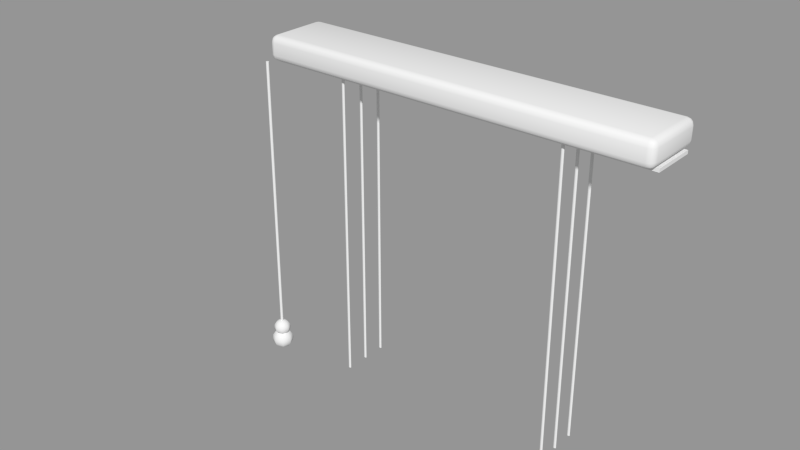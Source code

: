 # Source: Blinds.blend  (saved by Blender 2.76.0; exported with 4.5.12 LTS)
import bpy
from mathutils import Matrix  # noqa: F401  (used for matrix-valued properties, if any)

bpy.ops.wm.read_factory_settings(use_empty=True)
scene = bpy.context.scene
scene.name = 'Scene'

# ---- collections
col_collection_1 = bpy.data.collections.new('Collection 1'); scene.collection.children.link(col_collection_1)

# ---- meshes
me_base_point = bpy.data.meshes.new('Base Point')
me_base_point.from_pydata([(0.0, 0.0, 0.0)], [], [])
me_base_point.use_remesh_preserve_volume = False
me_base_point.use_remesh_preserve_attributes = False
me_base_point.use_mirror_vertex_groups = False
me_base_point.update()
me_new_mesh_003 = bpy.data.meshes.new('New Mesh.003')
me_new_mesh_003.from_pydata([(0.8067, -4.944e-10, 0.02032), (0.8067, 0.06303, 0.02032), (0.0, -4.944e-10, 0.02032), (0.0, 0.06303, 0.02032), (0.8067, -4.944e-10, 1.424e-06), (0.8067, 0.06303, 1.424e-06), (0.0, -4.944e-10, 1.424e-06), (0.0, 0.06303, 1.424e-06)], [], [(1, 3, 2, 0), (6, 4, 0, 2), (7, 3, 1, 5), (5, 4, 6, 7), (3, 7, 6, 2), (4, 5, 1, 0)])
me_new_mesh_003.polygons.foreach_set('use_smooth', [True] * 6)
me_new_mesh_003.use_remesh_preserve_volume = False
me_new_mesh_003.use_remesh_preserve_attributes = False
me_new_mesh_003.use_mirror_vertex_groups = False
me_new_mesh_003.update()
me_new_mesh_002 = bpy.data.meshes.new('New Mesh.002')
me_new_mesh_002.from_pydata([(0.3048, 0.0, 0.01905), (0.3048, 0.0508, 0.01905), (0.0, 0.0, 0.01905), (0.0, 0.0508, 0.01905), (0.3048, 0.0, -5.728e-08), (0.3048, 0.0508, -5.728e-08), (0.0, 0.0, -5.728e-08), (0.0, 0.0508, -5.728e-08)], [], [(1, 3, 2, 0), (6, 4, 0, 2), (7, 3, 1, 5), (5, 4, 6, 7), (3, 7, 6, 2), (4, 5, 1, 0)])
me_new_mesh_002.polygons.foreach_set('use_smooth', [True] * 6)
me_new_mesh_002.use_remesh_preserve_volume = False
me_new_mesh_002.use_remesh_preserve_attributes = False
me_new_mesh_002.use_mirror_vertex_groups = False
me_new_mesh_002.update()
me_cage = bpy.data.meshes.new('CAGE')
me_cage.from_pydata([(0.0, 0.0, 0.0), (0.0, 0.4572, 0.0), (0.6096, 0.4572, 0.0), (0.6096, 0.0, 0.0), (0.0, 0.0, 0.01905), (0.0, 0.4572, 0.01905), (0.6096, 0.4572, 0.01905), (0.6096, 0.0, 0.01905)], [], [(0, 1, 2, 3), (4, 7, 6, 5), (0, 4, 5, 1), (1, 5, 6, 2), (2, 6, 7, 3), (4, 0, 3, 7)])
me_cage.use_remesh_preserve_volume = False
me_cage.use_remesh_preserve_attributes = False
me_cage.use_mirror_vertex_groups = False
me_cage.update()
me_new_mesh = bpy.data.meshes.new('New Mesh')
me_new_mesh.from_pydata([(0.2289, 0.0348, 0.0), (0.254, 0.0348, 0.0), (0.254, 0.0, 0.0), (0.2289, 0.0, 0.0), (0.2414, 0.02523, 0.0), (0.2396, 0.02476, 0.0), (0.2383, 0.02349, 0.0), (0.2378, 0.02175, 0.0), (0.2383, 0.01131, 0.0), (0.2396, 0.01004, 0.0), (0.2414, 0.00957, 0.0), (0.2433, 0.01004, 0.0), (0.2446, 0.01131, 0.0), (0.2451, 0.01305, 0.0), (0.2446, 0.02349, 0.0), (0.2433, 0.02476, 0.0), (0.2378, 0.01305, 0.0), (0.2451, 0.02175, 0.0), (0.2289, 0.0174, 0.0), (0.254, 0.0174, 0.0), (0.2289, 0.0261, 0.0), (0.2289, 0.0087, 0.0), (0.254, 0.0261, 0.0), (0.254, 0.0087, 0.0), (0.2414, 0.0, 0.0), (0.2414, 0.0348, 0.0), (0.3048, 0.0, 0.0), (0.3048, 0.0348, 0.0), (0.3048, 0.0174, 0.0), (0.3048, 0.0261, 0.0), (0.3048, 0.0087, 0.0), (0.07595, 0.0348, 0.0), (0.0508, 0.0348, 0.0), (0.0508, 0.0, 0.0), (0.07595, 0.0, 0.0), (0.06337, 0.02523, 0.0), (0.0652, 0.02476, 0.0), (0.06654, 0.02349, 0.0), (0.06702, 0.02175, 0.0), (0.06654, 0.01131, 0.0), (0.0652, 0.01004, 0.0), (0.06337, 0.00957, 0.0), (0.06155, 0.01004, 0.0), (0.06021, 0.01131, 0.0), (0.05972, 0.01305, 0.0), (0.06021, 0.02349, 0.0), (0.06155, 0.02476, 0.0), (0.06702, 0.01305, 0.0), (0.05972, 0.02175, 0.0), (0.07595, 0.0174, 0.0), (0.0508, 0.0174, 0.0), (0.07595, 0.0261, 0.0), (0.07595, 0.0087, 0.0), (0.0508, 0.0261, 0.0), (0.0508, 0.0087, 0.0), (0.06337, 0.0, 0.0), (0.06337, 0.0348, 0.0), (0.0, 0.0, 0.0), (0.0, 0.0348, 0.0), (0.0, 0.0174, 0.0), (0.0, 0.0261, 0.0), (0.0, 0.0087, 0.0), (0.2289, 0.0348, -0.00254), (0.254, 0.0348, -0.00254), (0.254, 0.0, -0.00254), (0.2289, 0.0, -0.00254), (0.2414, 0.02523, -0.00254), (0.2396, 0.02476, -0.00254), (0.2383, 0.02349, -0.00254), (0.2378, 0.02175, -0.00254), (0.2383, 0.01131, -0.00254), (0.2396, 0.01004, -0.00254), (0.2414, 0.00957, -0.00254), (0.2433, 0.01004, -0.00254), (0.2446, 0.01131, -0.00254), (0.2451, 0.01305, -0.00254), (0.2446, 0.02349, -0.00254), (0.2433, 0.02476, -0.00254), (0.2378, 0.01305, -0.00254), (0.2451, 0.02175, -0.00254), (0.2289, 0.0174, -0.00254), (0.254, 0.0174, -0.00254), (0.2289, 0.0261, -0.00254), (0.2289, 0.0087, -0.00254), (0.254, 0.0261, -0.00254), (0.254, 0.0087, -0.00254), (0.2414, 0.0, -0.00254), (0.2414, 0.0348, -0.00254), (0.3048, 0.0, -0.00254), (0.3048, 0.0348, -0.00254), (0.3048, 0.0174, -0.00254), (0.3048, 0.0261, -0.00254), (0.3048, 0.0087, -0.00254), (0.07595, 0.0348, -0.00254), (0.0508, 0.0348, -0.00254), (0.0508, 0.0, -0.00254), (0.07595, 0.0, -0.00254), (0.06337, 0.02523, -0.00254), (0.0652, 0.02476, -0.00254), (0.06654, 0.02349, -0.00254), (0.06702, 0.02175, -0.00254), (0.06654, 0.01131, -0.00254), (0.0652, 0.01004, -0.00254), (0.06337, 0.00957, -0.00254), (0.06155, 0.01004, -0.00254), (0.06021, 0.01131, -0.00254), (0.05972, 0.01305, -0.00254), (0.06021, 0.02349, -0.00254), (0.06155, 0.02476, -0.00254), (0.06702, 0.01305, -0.00254), (0.05972, 0.02175, -0.00254), (0.07595, 0.0174, -0.00254), (0.0508, 0.0174, -0.00254), (0.07595, 0.0261, -0.00254), (0.07595, 0.0087, -0.00254), (0.0508, 0.0261, -0.00254), (0.0508, 0.0087, -0.00254), (0.06337, 0.0, -0.00254), (0.06337, 0.0348, -0.00254), (0.0, 0.0, -0.00254), (0.0, 0.0348, -0.00254), (0.0, 0.0174, -0.00254), (0.0, 0.0261, -0.00254), (0.0, 0.0087, -0.00254)], [], [(18, 21, 52, 49), (0, 20, 51, 31), (20, 18, 49, 51), (17, 19, 13), (7, 16, 18), (14, 22, 19, 17), (22, 14, 15, 1), (15, 4, 25, 1), (4, 5, 0, 25), (0, 5, 6, 20), (6, 7, 18, 20), (18, 16, 8, 21), (8, 9, 3, 21), (9, 10, 24, 3), (10, 11, 2, 24), (12, 23, 2, 11), (23, 12, 13, 19), (23, 19, 28, 30), (22, 1, 27, 29), (19, 22, 29, 28), (2, 23, 30, 26), (48, 44, 50), (38, 49, 47), (45, 48, 50, 53), (53, 32, 46, 45), (46, 32, 56, 35), (35, 56, 31, 36), (31, 51, 37, 36), (37, 51, 49, 38), (49, 52, 39, 47), (39, 52, 34, 40), (40, 34, 55, 41), (41, 55, 33, 42), (43, 42, 33, 54), (54, 50, 44, 43), (54, 61, 59, 50), (53, 60, 58, 32), (50, 59, 60, 53), (33, 57, 61, 54), (21, 3, 34, 52), (80, 111, 114, 83), (62, 93, 113, 82), (82, 113, 111, 80), (79, 75, 81), (69, 80, 78), (76, 79, 81, 84), (84, 63, 77, 76), (77, 63, 87, 66), (66, 87, 62, 67), (62, 82, 68, 67), (68, 82, 80, 69), (80, 83, 70, 78), (70, 83, 65, 71), (71, 65, 86, 72), (72, 86, 64, 73), (74, 73, 64, 85), (85, 81, 75, 74), (85, 92, 90, 81), (84, 91, 89, 63), (81, 90, 91, 84), (64, 88, 92, 85), (110, 112, 106), (100, 109, 111), (107, 115, 112, 110), (115, 107, 108, 94), (108, 97, 118, 94), (97, 98, 93, 118), (93, 98, 99, 113), (99, 100, 111, 113), (111, 109, 101, 114), (101, 102, 96, 114), (102, 103, 117, 96), (103, 104, 95, 117), (105, 116, 95, 104), (116, 105, 106, 112), (116, 112, 121, 123), (115, 94, 120, 122), (112, 115, 122, 121), (95, 116, 123, 119), (83, 114, 96, 65), (60, 122, 121, 59), (45, 107, 108, 46), (4, 66, 77, 15), (35, 97, 98, 36), (6, 68, 67, 5), (57, 119, 95, 33), (55, 117, 96, 34), (42, 104, 105, 43), (28, 90, 91, 29), (13, 75, 74, 12), (34, 96, 65, 3), (3, 65, 86, 24), (2, 64, 88, 26), (39, 101, 102, 40), (10, 72, 71, 9), (61, 123, 119, 57), (46, 108, 97, 35), (16, 78, 69, 7), (36, 98, 99, 37), (7, 69, 68, 6), (59, 121, 123, 61), (33, 95, 117, 55), (43, 105, 106, 44), (14, 76, 79, 17), (26, 88, 92, 30), (0, 62, 93, 31), (27, 89, 63, 1), (30, 92, 90, 28), (40, 102, 103, 41), (11, 73, 72, 10), (24, 86, 64, 2), (38, 100, 109, 47), (17, 79, 75, 13), (37, 99, 100, 38), (8, 70, 78, 16), (58, 120, 122, 60), (31, 93, 118, 56), (48, 110, 107, 45), (15, 77, 76, 14), (32, 94, 120, 58), (5, 67, 66, 4), (56, 118, 94, 32), (12, 74, 73, 11), (25, 87, 62, 0), (29, 91, 89, 27), (41, 103, 104, 42), (44, 106, 110, 48), (47, 109, 101, 39), (9, 71, 70, 8), (1, 63, 87, 25)])
me_new_mesh.polygons.foreach_set('use_smooth', [True] * 130)
me_new_mesh.use_remesh_preserve_volume = False
me_new_mesh.use_remesh_preserve_attributes = False
me_new_mesh.use_mirror_vertex_groups = False
me_new_mesh.update()
me_new_mesh_004 = bpy.data.meshes.new('New Mesh.004')
me_new_mesh_004.from_pydata([(0.0, 0.001202, -0.2345), (0.0, 0.001202, 0.0), (0.0008497, 0.00085, -0.2345), (0.0008497, 0.00085, 0.0), (0.001202, 2.738e-07, -0.2345), (0.001202, 2.738e-07, 0.0), (0.0008497, -0.0008494, -0.2345), (0.0008497, -0.0008494, 0.0), (0.0, -0.001201, -0.2345), (0.0, -0.001201, 0.0), (-0.0008496, -0.0008494, -0.2345), (-0.0008496, -0.0008494, 0.0), (-0.001202, 2.738e-07, -0.2345), (-0.001202, 2.738e-07, 0.0), (-0.0008496, 0.00085, -0.2345), (-0.0008496, 0.00085, 0.0), (-0.003202, 2.751e-07, -0.2257), (-0.005917, 2.751e-07, -0.2275), (-0.007731, 2.751e-07, -0.2301), (-0.008368, 2.751e-07, -0.2332), (-0.007731, 2.751e-07, -0.2363), (-0.003202, 2.751e-07, -0.2407), (-0.002264, 0.002265, -0.2257), (-0.004184, 0.004184, -0.2275), (-0.005467, 0.005467, -0.2301), (-0.005917, 0.005918, -0.2332), (-0.005467, 0.005467, -0.2363), (-0.004184, 0.004184, -0.2389), (-0.002264, 0.002265, -0.2407), (5.597e-08, 0.003203, -0.2257), (5.582e-08, 0.005918, -0.2275), (5.582e-08, 0.007732, -0.2301), (5.582e-08, 0.008369, -0.2332), (5.582e-08, 0.007732, -0.2363), (5.582e-08, 0.005918, -0.2389), (5.582e-08, 0.003203, -0.2407), (5.495e-08, 2.742e-07, -0.2251), (0.002265, 0.002265, -0.2257), (0.004184, 0.004184, -0.2275), (0.005467, 0.005467, -0.2301), (0.005917, 0.005918, -0.2332), (0.005467, 0.005467, -0.2363), (0.004184, 0.004184, -0.2389), (0.002265, 0.002265, -0.2407), (5.584e-08, 2.751e-07, -0.2413), (0.003202, 2.748e-07, -0.2257), (0.005917, 2.751e-07, -0.2275), (0.007731, 2.751e-07, -0.2301), (0.008368, 2.751e-07, -0.2332), (0.007731, 2.751e-07, -0.2363), (0.005917, 2.751e-07, -0.2389), (0.003202, 2.751e-07, -0.2407), (0.002265, -0.002264, -0.2257), (0.004184, -0.004184, -0.2275), (0.005467, -0.005467, -0.2301), (0.005917, -0.005917, -0.2332), (0.005467, -0.005467, -0.2363), (0.004184, -0.004184, -0.2389), (0.002265, -0.002264, -0.2407), (5.566e-08, -0.003202, -0.2257), (5.582e-08, -0.005917, -0.2275), (5.582e-08, -0.007731, -0.2301), (5.582e-08, -0.008368, -0.2332), (5.582e-08, -0.007731, -0.2363), (5.582e-08, -0.005917, -0.2389), (5.582e-08, -0.003202, -0.2407), (-0.002264, -0.002264, -0.2257), (-0.004184, -0.004184, -0.2275), (-0.005467, -0.005467, -0.2301), (-0.005917, -0.005917, -0.2332), (-0.005467, -0.005467, -0.2363), (-0.004184, -0.004184, -0.2389), (-0.002264, -0.002264, -0.2407), (-0.005917, 2.751e-07, -0.2389), (-0.002524, 2.752e-07, -0.217), (-0.004663, 2.752e-07, -0.2184), (-0.006093, 2.752e-07, -0.2205), (-0.006595, 2.752e-07, -0.2229), (-0.006093, 2.752e-07, -0.2254), (-0.002524, 2.752e-07, -0.2288), (-0.001784, 0.001785, -0.217), (-0.003297, 0.003298, -0.2184), (-0.004308, 0.004308, -0.2205), (-0.004663, 0.004663, -0.2229), (-0.004308, 0.004308, -0.2254), (-0.003297, 0.003298, -0.2274), (-0.001784, 0.001785, -0.2288), (5.595e-08, 0.002524, -0.217), (5.583e-08, 0.004663, -0.2184), (5.583e-08, 0.006093, -0.2205), (5.583e-08, 0.006595, -0.2229), (5.583e-08, 0.006093, -0.2254), (5.583e-08, 0.004663, -0.2274), (5.583e-08, 0.002524, -0.2288), (5.515e-08, 2.745e-07, -0.2165), (0.001785, 0.001785, -0.217), (0.003297, 0.003298, -0.2184), (0.004308, 0.004308, -0.2205), (0.004663, 0.004663, -0.2229), (0.004308, 0.004308, -0.2254), (0.003297, 0.003298, -0.2274), (0.001785, 0.001785, -0.2288), (5.585e-08, 2.752e-07, -0.2293), (0.002524, 2.75e-07, -0.217), (0.004663, 2.752e-07, -0.2184), (0.006093, 2.752e-07, -0.2205), (0.006595, 2.752e-07, -0.2229), (0.006093, 2.752e-07, -0.2254), (0.004663, 2.752e-07, -0.2274), (0.002524, 2.752e-07, -0.2288), (0.001785, -0.001784, -0.217), (0.003297, -0.003297, -0.2184), (0.004308, -0.004308, -0.2205), (0.004663, -0.004663, -0.2229), (0.004308, -0.004308, -0.2254), (0.003297, -0.003297, -0.2274), (0.001785, -0.001784, -0.2288), (5.571e-08, -0.002523, -0.217), (5.583e-08, -0.004663, -0.2184), (5.583e-08, -0.006092, -0.2205), (5.583e-08, -0.006594, -0.2229), (5.583e-08, -0.006092, -0.2254), (5.583e-08, -0.004663, -0.2274), (5.583e-08, -0.002523, -0.2288), (-0.001784, -0.001784, -0.217), (-0.003297, -0.003297, -0.2184), (-0.004308, -0.004308, -0.2205), (-0.004663, -0.004663, -0.2229), (-0.004308, -0.004308, -0.2254), (-0.003297, -0.003297, -0.2274), (-0.001784, -0.001784, -0.2288), (-0.004663, 2.752e-07, -0.2274)], [], [(0, 1, 3, 2), (2, 3, 5, 4), (4, 5, 7, 6), (6, 7, 9, 8), (8, 9, 11, 10), (10, 11, 13, 12), (3, 1, 15, 13, 11, 9, 7, 5), (14, 15, 1, 0), (12, 13, 15, 14), (0, 2, 4, 6, 8, 10, 12, 14), (20, 19, 25, 26), (19, 18, 24, 25), (18, 17, 23, 24), (17, 16, 22, 23), (28, 27, 34, 35), (27, 26, 33, 34), (26, 25, 32, 33), (25, 24, 31, 32), (24, 23, 30, 31), (23, 22, 29, 30), (35, 34, 42, 43), (34, 33, 41, 42), (33, 32, 40, 41), (32, 31, 39, 40), (31, 30, 38, 39), (30, 29, 37, 38), (43, 42, 50, 51), (42, 41, 49, 50), (41, 40, 48, 49), (40, 39, 47, 48), (39, 38, 46, 47), (38, 37, 45, 46), (51, 50, 57, 58), (50, 49, 56, 57), (49, 48, 55, 56), (48, 47, 54, 55), (47, 46, 53, 54), (46, 45, 52, 53), (58, 57, 64, 65), (57, 56, 63, 64), (56, 55, 62, 63), (55, 54, 61, 62), (54, 53, 60, 61), (53, 52, 59, 60), (65, 64, 71, 72), (64, 63, 70, 71), (63, 62, 69, 70), (62, 61, 68, 69), (61, 60, 67, 68), (60, 59, 66, 67), (44, 21, 28), (21, 73, 27, 28), (73, 20, 26, 27), (16, 36, 22), (44, 28, 35), (22, 36, 29), (44, 35, 43), (29, 36, 37), (44, 43, 51), (37, 36, 45), (44, 51, 58), (45, 36, 52), (44, 58, 65), (52, 36, 59), (44, 65, 72), (59, 36, 66), (44, 72, 21), (72, 71, 73, 21), (71, 70, 20, 73), (70, 69, 19, 20), (69, 68, 18, 19), (68, 67, 17, 18), (67, 66, 16, 17), (66, 36, 16), (78, 77, 83, 84), (77, 76, 82, 83), (76, 75, 81, 82), (75, 74, 80, 81), (86, 85, 92, 93), (85, 84, 91, 92), (84, 83, 90, 91), (83, 82, 89, 90), (82, 81, 88, 89), (81, 80, 87, 88), (93, 92, 100, 101), (92, 91, 99, 100), (91, 90, 98, 99), (90, 89, 97, 98), (89, 88, 96, 97), (88, 87, 95, 96), (101, 100, 108, 109), (100, 99, 107, 108), (99, 98, 106, 107), (98, 97, 105, 106), (97, 96, 104, 105), (96, 95, 103, 104), (109, 108, 115, 116), (108, 107, 114, 115), (107, 106, 113, 114), (106, 105, 112, 113), (105, 104, 111, 112), (104, 103, 110, 111), (116, 115, 122, 123), (115, 114, 121, 122), (114, 113, 120, 121), (113, 112, 119, 120), (112, 111, 118, 119), (111, 110, 117, 118), (123, 122, 129, 130), (122, 121, 128, 129), (121, 120, 127, 128), (120, 119, 126, 127), (119, 118, 125, 126), (118, 117, 124, 125), (102, 79, 86), (79, 131, 85, 86), (131, 78, 84, 85), (74, 94, 80), (102, 86, 93), (80, 94, 87), (102, 93, 101), (87, 94, 95), (102, 101, 109), (95, 94, 103), (102, 109, 116), (103, 94, 110), (102, 116, 123), (110, 94, 117), (102, 123, 130), (117, 94, 124), (102, 130, 79), (130, 129, 131, 79), (129, 128, 78, 131), (128, 127, 77, 78), (127, 126, 76, 77), (126, 125, 75, 76), (125, 124, 74, 75), (124, 94, 74)])
me_new_mesh_004.polygons.foreach_set('use_smooth', [True] * 138)
_k = set([(0, 2), (0, 14), (1, 3), (1, 15), (2, 4), (3, 5), (4, 6), (5, 7), (6, 8), (7, 9), (8, 10), (9, 11), (10, 12), (11, 13), (12, 14), (13, 15)])
me_new_mesh_004.attributes.new('sharp_edge', 'BOOLEAN', 'EDGE').data.foreach_set('value', [ (min(e.vertices), max(e.vertices)) in _k for e in me_new_mesh_004.edges])
me_new_mesh_004.use_remesh_preserve_volume = False
me_new_mesh_004.use_remesh_preserve_attributes = False
me_new_mesh_004.use_mirror_vertex_groups = False
me_new_mesh_004.update()
me_new_mesh_001 = bpy.data.meshes.new('New Mesh.001')
me_new_mesh_001.from_pydata([(0.06337, 0.01822, -0.24), (0.06337, 0.01822, 0.0), (0.06422, 0.01798, -0.24), (0.06422, 0.01798, 0.0), (0.06457, 0.0174, -0.24), (0.06457, 0.0174, 0.0), (0.06422, 0.01682, -0.24), (0.06422, 0.01682, 0.0), (0.06337, 0.01658, -0.24), (0.06337, 0.01658, 0.0), (0.06252, 0.01682, -0.24), (0.06252, 0.01682, 0.0), (0.06217, 0.0174, -0.24), (0.06217, 0.0174, 0.0), (0.06252, 0.01798, -0.24), (0.06252, 0.01798, 0.0), (0.06337, 0.03645, -0.24), (0.06337, 0.03645, 0.0), (0.06422, 0.03621, -0.24), (0.06422, 0.03621, 0.0), (0.06457, 0.03562, -0.24), (0.06457, 0.03562, 0.0), (0.06422, 0.03504, -0.24), (0.06422, 0.03504, 0.0), (0.06337, 0.0348, -0.24), (0.06337, 0.0348, 0.0), (0.06252, 0.03504, -0.24), (0.06252, 0.03504, 0.0), (0.06217, 0.03562, -0.24), (0.06217, 0.03562, 0.0), (0.06252, 0.03621, -0.24), (0.06252, 0.03621, 0.0), (0.06252, -0.0002411, 0.0), (0.06252, -0.0002411, -0.24), (0.06217, -0.0008232, 0.0), (0.06217, -0.0008232, -0.24), (0.06252, -0.001405, 0.0), (0.06252, -0.001405, -0.24), (0.06337, -0.001646, 0.0), (0.06337, -0.001646, -0.24), (0.06422, -0.001405, 0.0), (0.06422, -0.001405, -0.24), (0.06457, -0.0008232, 0.0), (0.06457, -0.0008232, -0.24), (0.06422, -0.0002411, 0.0), (0.06422, -0.0002411, -0.24), (0.06337, 0.0, 0.0), (0.06337, 0.0, -0.24), (0.2414, 0.01822, -0.24), (0.2414, 0.01822, 0.0), (0.2423, 0.01798, -0.24), (0.2423, 0.01798, 0.0), (0.2426, 0.0174, -0.24), (0.2426, 0.0174, 0.0), (0.2423, 0.01682, -0.24), (0.2423, 0.01682, 0.0), (0.2414, 0.01658, -0.24), (0.2414, 0.01658, 0.0), (0.2406, 0.01682, -0.24), (0.2406, 0.01682, 0.0), (0.2402, 0.0174, -0.24), (0.2402, 0.0174, 0.0), (0.2406, 0.01798, -0.24), (0.2406, 0.01798, 0.0), (0.2414, 0.03645, -0.24), (0.2414, 0.03645, 0.0), (0.2423, 0.03621, -0.24), (0.2423, 0.03621, 0.0), (0.2426, 0.03562, -0.24), (0.2426, 0.03562, 0.0), (0.2423, 0.03504, -0.24), (0.2423, 0.03504, 0.0), (0.2414, 0.0348, -0.24), (0.2414, 0.0348, 0.0), (0.2406, 0.03504, -0.24), (0.2406, 0.03504, 0.0), (0.2402, 0.03562, -0.24), (0.2402, 0.03562, 0.0), (0.2406, 0.03621, -0.24), (0.2406, 0.03621, 0.0), (0.2406, -0.0002411, 0.0), (0.2406, -0.0002411, -0.24), (0.2402, -0.0008232, 0.0), (0.2402, -0.0008232, -0.24), (0.2406, -0.001405, 0.0), (0.2406, -0.001405, -0.24), (0.2414, -0.001646, 0.0), (0.2414, -0.001646, -0.24), (0.2423, -0.001405, 0.0), (0.2423, -0.001405, -0.24), (0.2426, -0.0008232, 0.0), (0.2426, -0.0008232, -0.24), (0.2423, -0.0002411, 0.0), (0.2423, -0.0002411, -0.24), (0.2414, 0.0, 0.0), (0.2414, 0.0, -0.24)], [], [(0, 1, 3, 2), (2, 3, 5, 4), (4, 5, 7, 6), (6, 7, 9, 8), (8, 9, 11, 10), (10, 11, 13, 12), (3, 1, 15, 13, 11, 9, 7, 5), (14, 15, 1, 0), (12, 13, 15, 14), (0, 2, 4, 6, 8, 10, 12, 14), (16, 17, 19, 18), (18, 19, 21, 20), (20, 21, 23, 22), (22, 23, 25, 24), (24, 25, 27, 26), (26, 27, 29, 28), (19, 17, 31, 29, 27, 25, 23, 21), (30, 31, 17, 16), (28, 29, 31, 30), (16, 18, 20, 22, 24, 26, 28, 30), (35, 34, 32, 33), (37, 36, 34, 35), (39, 38, 36, 37), (41, 40, 38, 39), (43, 42, 40, 41), (45, 44, 42, 43), (44, 46, 32, 34, 36, 38, 40, 42), (33, 32, 46, 47), (47, 46, 44, 45), (47, 45, 43, 41, 39, 37, 35, 33), (48, 49, 51, 50), (50, 51, 53, 52), (52, 53, 55, 54), (54, 55, 57, 56), (56, 57, 59, 58), (58, 59, 61, 60), (51, 49, 63, 61, 59, 57, 55, 53), (62, 63, 49, 48), (60, 61, 63, 62), (48, 50, 52, 54, 56, 58, 60, 62), (64, 65, 67, 66), (66, 67, 69, 68), (68, 69, 71, 70), (70, 71, 73, 72), (72, 73, 75, 74), (74, 75, 77, 76), (67, 65, 79, 77, 75, 73, 71, 69), (78, 79, 65, 64), (76, 77, 79, 78), (64, 66, 68, 70, 72, 74, 76, 78), (83, 82, 80, 81), (85, 84, 82, 83), (87, 86, 84, 85), (89, 88, 86, 87), (91, 90, 88, 89), (93, 92, 90, 91), (92, 94, 80, 82, 84, 86, 88, 90), (81, 80, 94, 95), (95, 94, 92, 93), (95, 93, 91, 89, 87, 85, 83, 81)])
me_new_mesh_001.polygons.foreach_set('use_smooth', [True] * 60)
_k = set([(0, 2), (0, 14), (1, 3), (1, 15), (2, 4), (3, 5), (4, 6), (5, 7), (6, 8), (7, 9), (8, 10), (9, 11), (10, 12), (11, 13), (12, 14), (13, 15), (16, 18), (16, 30), (17, 19), (17, 31), (18, 20), (19, 21), (20, 22), (21, 23), (22, 24), (23, 25), (24, 26), (25, 27), (26, 28), (27, 29), (28, 30), (29, 31), (32, 34), (32, 46), (33, 35), (33, 47), (34, 36), (35, 37), (36, 38), (37, 39), (38, 40), (39, 41), (40, 42), (41, 43), (42, 44), (43, 45), (44, 46), (45, 47), (48, 50), (48, 62), (49, 51), (49, 63), (50, 52), (51, 53), (52, 54), (53, 55), (54, 56), (55, 57), (56, 58), (57, 59), (58, 60), (59, 61), (60, 62), (61, 63), (64, 66), (64, 78), (65, 67), (65, 79), (66, 68), (67, 69), (68, 70), (69, 71), (70, 72), (71, 73), (72, 74), (73, 75), (74, 76), (75, 77), (76, 78), (77, 79), (80, 82), (80, 94), (81, 83), (81, 95), (82, 84), (83, 85), (84, 86), (85, 87), (86, 88), (87, 89), (88, 90), (89, 91), (90, 92), (91, 93), (92, 94), (93, 95)])
me_new_mesh_001.attributes.new('sharp_edge', 'BOOLEAN', 'EDGE').data.foreach_set('value', [ (min(e.vertices), max(e.vertices)) in _k for e in me_new_mesh_001.edges])
me_new_mesh_001.use_remesh_preserve_volume = False
me_new_mesh_001.use_remesh_preserve_attributes = False
me_new_mesh_001.use_mirror_vertex_groups = False
me_new_mesh_001.update()

# ---- objects
ob_bpassembly_blinds = bpy.data.objects.new('BPASSEMBLY.Blinds', me_base_point)
ob_vpdimz_blinds = bpy.data.objects.new('VPDIMZ.Blinds', None)
ob_empty_blinds_lift_cord_pull_ref = bpy.data.objects.new('EMPTY.Blinds.Lift Cord Pull Ref', None)
ob_vpdimy_blinds = bpy.data.objects.new('VPDIMY.Blinds', None)
ob_vpdimx_blinds = bpy.data.objects.new('VPDIMX.Blinds', None)
ob_empty_blinds_pull_cord_ref = bpy.data.objects.new('EMPTY.Blinds.Pull Cord Ref', None)
ob_mesh_blinds_blinds_top = bpy.data.objects.new('MESH.Blinds.Blinds Top', me_new_mesh_003)
ob_mesh_blinds_blinds_bottom = bpy.data.objects.new('MESH.Blinds.Blinds Bottom', me_new_mesh_002)
ob_cage_blinds_cage = bpy.data.objects.new('CAGE.Blinds.CAGE', me_cage)
ob_mesh_blinds_blinds = bpy.data.objects.new('MESH.Blinds.Blinds', me_new_mesh)
ob_mesh_blinds_pull_cord = bpy.data.objects.new('MESH.Blinds.Pull Cord', me_new_mesh_004)
ob_mesh_blinds_lift_cords = bpy.data.objects.new('MESH.Blinds.Lift Cords', me_new_mesh_001)

# ---- transforms, parenting, visibility, modifiers, constraints
ob_bpassembly_blinds.location = (0.0, 0.0, 0.0)
ob_bpassembly_blinds.lock_location = (False, True, False)
ob_bpassembly_blinds.lock_rotation = (True, True, True)
ob_bpassembly_blinds.lineart.crease_threshold = 0.0
ob_vpdimz_blinds.parent = ob_bpassembly_blinds
ob_vpdimz_blinds.location = (0.0, 0.0, 0.9144)
ob_vpdimz_blinds.lock_location = (True, True, False)
ob_vpdimz_blinds.empty_display_size = 0.0508
ob_vpdimz_blinds.empty_image_offset = (0.0, 0.0)
ob_vpdimz_blinds.lineart.crease_threshold = 0.0
_c = ob_vpdimz_blinds.constraints.new('LIMIT_LOCATION'); _c.name = 'Limit Location'
_c.owner_space = 'LOCAL'
_c.use_min_z = True
_c.use_max_z = True
ob_empty_blinds_lift_cord_pull_ref.parent = ob_bpassembly_blinds
ob_empty_blinds_lift_cord_pull_ref.location = (0.0, 0.0, 0.0)
ob_empty_blinds_lift_cord_pull_ref.empty_display_size = 0.0254
ob_empty_blinds_lift_cord_pull_ref.empty_image_offset = (0.0, 0.0)
ob_empty_blinds_lift_cord_pull_ref.lineart.crease_threshold = 0.0
ob_vpdimy_blinds.parent = ob_bpassembly_blinds
ob_vpdimy_blinds.location = (0.0, 0.08255, 0.0)
ob_vpdimy_blinds.lock_location = (True, False, True)
ob_vpdimy_blinds.empty_display_size = 0.0508
ob_vpdimy_blinds.empty_image_offset = (0.0, 0.0)
ob_vpdimy_blinds.lineart.crease_threshold = 0.0
ob_vpdimx_blinds.parent = ob_bpassembly_blinds
ob_vpdimx_blinds.location = (0.9144, 0.0, 0.0)
ob_vpdimx_blinds.lock_location = (False, True, True)
ob_vpdimx_blinds.empty_display_size = 0.0508
ob_vpdimx_blinds.empty_image_offset = (0.0, 0.0)
ob_vpdimx_blinds.lineart.crease_threshold = 0.0
_c = ob_vpdimx_blinds.constraints.new('LIMIT_LOCATION'); _c.name = 'Limit Location'
_c.owner_space = 'LOCAL'
_c.use_min_x = True
_c.use_max_x = True
ob_empty_blinds_pull_cord_ref.parent = ob_bpassembly_blinds
ob_empty_blinds_pull_cord_ref.location = (0.0, 0.0, 0.0)
ob_empty_blinds_pull_cord_ref.empty_display_size = 0.0254
ob_empty_blinds_pull_cord_ref.empty_image_offset = (0.0, 0.0)
ob_empty_blinds_pull_cord_ref.lineart.crease_threshold = 0.0
ob_mesh_blinds_blinds_top.parent = ob_bpassembly_blinds
ob_mesh_blinds_blinds_top.location = (0.0, 0.02032, 0.8509)
ob_mesh_blinds_blinds_top.rotation_euler = (1.571, -0.0, 0.0)
ob_mesh_blinds_blinds_top.scale = (1.0, 1.007, 1.0)
ob_mesh_blinds_blinds_top.lock_location = (True, True, True)
ob_mesh_blinds_blinds_top.lineart.crease_threshold = 0.0
_vg = ob_mesh_blinds_blinds_top.vertex_groups.new(name='X Dimension')
_vg = ob_mesh_blinds_blinds_top.vertex_groups.new(name='Y Dimension')
_vg = ob_mesh_blinds_blinds_top.vertex_groups.new(name='Z Dimension')
_m = ob_mesh_blinds_blinds_top.modifiers.new('Hook-VPDIMX.Blinds', 'HOOK')
_m.center = (0.8067, -0.8446, 0.02032)
_m.matrix_inverse = ((1.0, 0.0, 0.0, -0.8067), (0.0, 7.606e-08, -1.0, 0.02032), (0.0, 1.007, 7.55e-08, 0.8509), (0.0, 0.0, 0.0, 1.0))
_m.object = ob_vpdimx_blinds
_m = ob_mesh_blinds_blinds_top.modifiers.new('Hook-VPDIMZ.Blinds', 'HOOK')
_m.center = (0.0, 0.06303, 0.02032)
_m.matrix_inverse = ((1.0, 0.0, 0.0, 0.0), (0.0, 7.606e-08, -1.0, 0.02032), (0.0, 1.007, 7.55e-08, -0.0635), (0.0, 0.0, 0.0, 1.0))
_m.object = ob_vpdimz_blinds
_m = ob_mesh_blinds_blinds_top.modifiers.new('Bevel', 'BEVEL')
_m.width = 0.00508
_m.width_pct = 0.00508
_m.segments = 3
_m.limit_method = 'NONE'
_m.spread = 0.0
_m = ob_mesh_blinds_blinds_top.modifiers.new('EdgeSplit', 'EDGE_SPLIT')
ob_mesh_blinds_blinds_bottom.parent = ob_bpassembly_blinds
ob_mesh_blinds_blinds_bottom.location = (0.0, 0.02794, 0.0)
ob_mesh_blinds_blinds_bottom.lineart.crease_threshold = 0.0
_vg = ob_mesh_blinds_blinds_bottom.vertex_groups.new(name='X Dimension')
_vg = ob_mesh_blinds_blinds_bottom.vertex_groups.new(name='Y Dimension')
_vg = ob_mesh_blinds_blinds_bottom.vertex_groups.new(name='Z Dimension')
_m = ob_mesh_blinds_blinds_bottom.modifiers.new('Bevel', 'BEVEL')
_m.width = 0.00508
_m.width_pct = 0.00508
_m.segments = 3
_m.limit_method = 'NONE'
_m.spread = 0.0
_m = ob_mesh_blinds_blinds_bottom.modifiers.new('EdgeSplit', 'EDGE_SPLIT')
ob_cage_blinds_cage.parent = ob_bpassembly_blinds
ob_cage_blinds_cage.location = (0.0, 0.0, 0.0)
ob_cage_blinds_cage.lock_location = (True, True, True)
ob_cage_blinds_cage.lock_rotation = (True, True, True)
ob_cage_blinds_cage.visible_camera = False
ob_cage_blinds_cage.visible_diffuse = False
ob_cage_blinds_cage.visible_glossy = False
ob_cage_blinds_cage.visible_transmission = False
ob_cage_blinds_cage.visible_shadow = False
ob_cage_blinds_cage.display_type = 'WIRE'
ob_cage_blinds_cage.lineart.crease_threshold = 0.0
_vg = ob_cage_blinds_cage.vertex_groups.new(name='X Dimension')
_vg = ob_cage_blinds_cage.vertex_groups.new(name='Y Dimension')
_vg = ob_cage_blinds_cage.vertex_groups.new(name='Z Dimension')
_vg = ob_cage_blinds_cage.vertex_groups.new(name='Lift Cord ')
_vg = ob_cage_blinds_cage.vertex_groups.new(name='Cord X Loc 1')
_vg = ob_cage_blinds_cage.vertex_groups.new(name='Lift Cord Pull Ref')
_vg = ob_cage_blinds_cage.vertex_groups.new(name='Cord X Loc 2')
_vg = ob_cage_blinds_cage.vertex_groups.new(name='Pull Cord Ref')
_m = ob_cage_blinds_cage.modifiers.new('Hook-VPDIMX', 'HOOK')
_m.falloff_type = 'INVERSE_SQUARE'
_m.center = (0.6096, 0.2286, 0.009525)
_m.matrix_inverse = ((1.0, 0.0, 0.0, -0.6096), (0.0, 1.0, 0.0, 0.0), (0.0, 0.0, 1.0, 0.0), (0.0, 0.0, 0.0, 1.0))
_m.object = ob_vpdimx_blinds
_m = ob_cage_blinds_cage.modifiers.new('Hook-VPDIMY', 'HOOK')
_m.falloff_type = 'INVERSE_SQUARE'
_m.center = (0.3048, 0.4572, 0.009525)
_m.matrix_inverse = ((1.0, 0.0, 0.0, 0.0), (0.0, 1.0, 0.0, -0.4572), (0.0, 0.0, 1.0, 0.0), (0.0, 0.0, 0.0, 1.0))
_m.object = ob_vpdimy_blinds
_m = ob_cage_blinds_cage.modifiers.new('Hook-VPDIMZ', 'HOOK')
_m.falloff_type = 'INVERSE_SQUARE'
_m.center = (0.3048, 0.2286, 0.01905)
_m.matrix_inverse = ((1.0, 0.0, 0.0, 0.0), (0.0, 1.0, 0.0, 0.0), (0.0, 0.0, 1.0, -0.01905), (0.0, 0.0, 0.0, 1.0))
_m.object = ob_vpdimz_blinds
ob_mesh_blinds_blinds.parent = ob_bpassembly_blinds
ob_mesh_blinds_blinds.location = (0.0, 0.03683, 0.0)
ob_mesh_blinds_blinds.lineart.crease_threshold = 0.0
_vg = ob_mesh_blinds_blinds.vertex_groups.new(name='X Dimension')
_vg = ob_mesh_blinds_blinds.vertex_groups.new(name='Y Dimension')
_vg = ob_mesh_blinds_blinds.vertex_groups.new(name='Z Dimension')
_vg = ob_mesh_blinds_blinds.vertex_groups.new(name='Lift Cord ')
_vg = ob_mesh_blinds_blinds.vertex_groups.new(name='Cord X Loc 1')
_vg = ob_mesh_blinds_blinds.vertex_groups.new(name='Lift Cord Pull Ref')
_vg = ob_mesh_blinds_blinds.vertex_groups.new(name='Cord X Loc 2')
_vg = ob_mesh_blinds_blinds.vertex_groups.new(name='Pull Cord Ref')
_m = ob_mesh_blinds_blinds.modifiers.new('Array', 'ARRAY')
_m.count = 1
_m.use_constant_offset = True
_m.constant_offset_displace = (0.0, 0.0, -0.0254)
_m.use_relative_offset = False
_m.relative_offset_displace = (0.0, 0.0, 0.0)
_m = ob_mesh_blinds_blinds.modifiers.new('EdgeSplit', 'EDGE_SPLIT')
_c = ob_mesh_blinds_blinds.constraints.new('LIMIT_LOCATION'); _c.name = 'Limit Location'
_c.owner_space = 'LOCAL'
ob_mesh_blinds_pull_cord.parent = ob_bpassembly_blinds
ob_mesh_blinds_pull_cord.location = (0.0, 0.0254, 0.0)
ob_mesh_blinds_pull_cord.lock_location = (True, True, True)
ob_mesh_blinds_pull_cord.lineart.crease_threshold = 0.0
_vg = ob_mesh_blinds_pull_cord.vertex_groups.new(name='X Dimension')
_vg = ob_mesh_blinds_pull_cord.vertex_groups.new(name='Y Dimension')
_vg = ob_mesh_blinds_pull_cord.vertex_groups.new(name='Z Dimension')
_vg = ob_mesh_blinds_pull_cord.vertex_groups.new(name='Pull Cord Ref')
_vg = ob_mesh_blinds_pull_cord.vertex_groups.new(name='Lift Cord Pull Ref')
_m = ob_mesh_blinds_pull_cord.modifiers.new('Hook-EMPTY.Blinds.Pull Cord Ref', 'HOOK')
_m.center = (0.0762, -0.0254, -0.254)
_m.matrix_inverse = ((1.0, 0.0, 0.0, -0.0762), (0.0, 1.0, 0.0, 0.0254), (0.0, 0.0, 1.0, 0.254), (0.0, 0.0, 0.0, 1.0))
_m.object = ob_empty_blinds_pull_cord_ref
ob_mesh_blinds_lift_cords.parent = ob_bpassembly_blinds
ob_mesh_blinds_lift_cords.location = (0.0, 0.03683, 0.0)
ob_mesh_blinds_lift_cords.lineart.crease_threshold = 0.0
_vg = ob_mesh_blinds_lift_cords.vertex_groups.new(name='X Dimension')
_vg = ob_mesh_blinds_lift_cords.vertex_groups.new(name='Y Dimension')
_vg = ob_mesh_blinds_lift_cords.vertex_groups.new(name='Z Dimension')
_vg = ob_mesh_blinds_lift_cords.vertex_groups.new(name='Lift Cord ')
_vg = ob_mesh_blinds_lift_cords.vertex_groups.new(name='Cord X Loc 1')
_vg = ob_mesh_blinds_lift_cords.vertex_groups.new(name='Lift Cord Pull Ref')
_vg = ob_mesh_blinds_lift_cords.vertex_groups.new(name='Cord X Loc 2')
_vg = ob_mesh_blinds_lift_cords.vertex_groups.new(name='Pull Cord Ref')
_m = ob_mesh_blinds_lift_cords.modifiers.new('EdgeSplit', 'EDGE_SPLIT')
_m.split_angle = 1.134
_c = ob_mesh_blinds_lift_cords.constraints.new('LIMIT_LOCATION'); _c.name = 'Limit Location'
_c.owner_space = 'LOCAL'

# ---- collection membership
col_collection_1.objects.link(ob_bpassembly_blinds)
col_collection_1.objects.link(ob_vpdimz_blinds)
col_collection_1.objects.link(ob_empty_blinds_lift_cord_pull_ref)
col_collection_1.objects.link(ob_vpdimy_blinds)
col_collection_1.objects.link(ob_vpdimx_blinds)
col_collection_1.objects.link(ob_empty_blinds_pull_cord_ref)
col_collection_1.objects.link(ob_mesh_blinds_blinds_top)
col_collection_1.objects.link(ob_mesh_blinds_blinds_bottom)
col_collection_1.objects.link(ob_cage_blinds_cage)
col_collection_1.objects.link(ob_mesh_blinds_blinds)
col_collection_1.objects.link(ob_mesh_blinds_pull_cord)
col_collection_1.objects.link(ob_mesh_blinds_lift_cords)

# ---- scene / render settings (as saved in the file)
scene.frame_start = 1; scene.frame_end = 250; scene.frame_set(1)
scene.render.engine = 'CYCLES'
scene.render.resolution_percentage = 50
scene.render.dither_intensity = 0.0
scene.cycles.use_denoising = False
scene.cycles.samples = 10
scene.cycles.sampling_pattern = 'TABULATED_SOBOL'
scene.cycles.light_sampling_threshold = 0.0
scene.cycles.use_adaptive_sampling = False
scene.cycles.use_light_tree = False
scene.cycles.caustics_reflective = False
scene.cycles.caustics_refractive = False
scene.cycles.blur_glossy = 0.0
scene.cycles.pixel_filter_type = 'GAUSSIAN'
scene.cycles.sample_clamp_indirect = 0.0
scene.view_settings.view_transform = 'Standard'
bpy.context.view_layer.update()

# ---- added for rendering (the .blend has no active camera and no usable light): camera, sun + grey world if the file has none
cam_auto = bpy.data.cameras.new('AutoCamera')
cam_auto.lens = 50.0
cam_auto.sensor_width = 36.0
cam_auto.clip_end = 1000.0
ob_auto_camera = bpy.data.objects.new('AutoCamera', cam_auto)
scene.collection.objects.link(ob_auto_camera)
ob_auto_camera.location = (0.559061, -0.49754, 0.257869)
ob_auto_camera.rotation_euler = (1.09748, -7.21219e-08, 0.694738)
scene.camera = ob_auto_camera
light_auto_sun = bpy.data.lights.new('AutoSun', 'SUN')
light_auto_sun.energy = 3.0
light_auto_sun.angle = 0.0523599
ob_auto_sun = bpy.data.objects.new('AutoSun', light_auto_sun)
scene.collection.objects.link(ob_auto_sun)
ob_auto_sun.rotation_euler = (0.872665, 0.174533, 0.523599)
if scene.world is None:
    world_auto = bpy.data.worlds.new('AutoWorld')
    world_auto.color = (0.3, 0.3, 0.3)
    scene.world = world_auto
bpy.context.view_layer.update()
